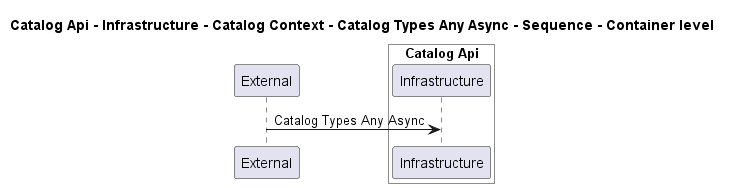

The diagram above was rendered by PlantUML. Its source (embedded in the PNG):
@startuml
!pragma layout smetana

title Catalog Api - Infrastructure - Catalog Context - Catalog Types Any Async - Sequence - Container level

participant "External" as C4InterFlow.SoftwareSystems.ExternalSystem

box "Catalog Api" #White
    participant "Infrastructure" as dotnet.eShop.Architecture.SoftwareSystems.CatalogApi.Containers.Infrastructure
end box


C4InterFlow.SoftwareSystems.ExternalSystem -> dotnet.eShop.Architecture.SoftwareSystems.CatalogApi.Containers.Infrastructure : Catalog Types Any Async


@enduml